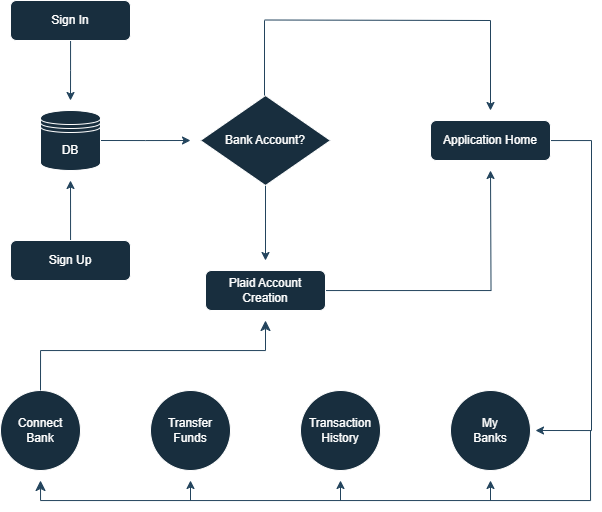

The diagram above was exported from draw.io. Its source (the exported page's mxGraphModel, read from the mxfile embedded in the PNG):
<mxGraphModel dx="994" dy="535" grid="1" gridSize="10" guides="1" tooltips="1" connect="1" arrows="1" fold="1" page="1" pageScale="1" pageWidth="800" pageHeight="800" math="0" shadow="0">
  <root>
    <mxCell id="WIyWlLk6GJQsqaUBKTNV-0" />
    <mxCell id="WIyWlLk6GJQsqaUBKTNV-1" parent="WIyWlLk6GJQsqaUBKTNV-0" />
    <mxCell id="KfEXZrNBXmQssShXBKhB-4" style="edgeStyle=orthogonalEdgeStyle;rounded=0;orthogonalLoop=1;jettySize=auto;html=1;labelBackgroundColor=none;fontColor=default;strokeColor=#23445D;" edge="1" parent="WIyWlLk6GJQsqaUBKTNV-1" source="WIyWlLk6GJQsqaUBKTNV-3">
      <mxGeometry relative="1" as="geometry">
        <mxPoint x="175" y="270" as="targetPoint" />
      </mxGeometry>
    </mxCell>
    <mxCell id="WIyWlLk6GJQsqaUBKTNV-3" value="Sign In" style="rounded=1;whiteSpace=wrap;html=1;fontSize=12;glass=0;strokeWidth=1;shadow=0;labelBackgroundColor=none;fillColor=#182E3E;strokeColor=#FFFFFF;fontColor=#FFFFFF;" parent="WIyWlLk6GJQsqaUBKTNV-1" vertex="1">
      <mxGeometry x="115" y="170" width="120" height="40" as="geometry" />
    </mxCell>
    <mxCell id="KfEXZrNBXmQssShXBKhB-2" style="edgeStyle=orthogonalEdgeStyle;rounded=0;orthogonalLoop=1;jettySize=auto;html=1;labelBackgroundColor=none;fontColor=default;strokeColor=#23445D;" edge="1" parent="WIyWlLk6GJQsqaUBKTNV-1" source="WIyWlLk6GJQsqaUBKTNV-11">
      <mxGeometry relative="1" as="geometry">
        <mxPoint x="175" y="350" as="targetPoint" />
      </mxGeometry>
    </mxCell>
    <mxCell id="WIyWlLk6GJQsqaUBKTNV-11" value="Sign Up" style="rounded=1;whiteSpace=wrap;html=1;fontSize=12;glass=0;strokeWidth=1;shadow=0;labelBackgroundColor=none;fillColor=#182E3E;strokeColor=#FFFFFF;fontColor=#FFFFFF;" parent="WIyWlLk6GJQsqaUBKTNV-1" vertex="1">
      <mxGeometry x="115" y="410" width="120" height="40" as="geometry" />
    </mxCell>
    <mxCell id="KfEXZrNBXmQssShXBKhB-9" style="edgeStyle=orthogonalEdgeStyle;rounded=0;orthogonalLoop=1;jettySize=auto;html=1;exitX=1;exitY=0.5;exitDx=0;exitDy=0;labelBackgroundColor=none;fontColor=default;strokeColor=#23445D;" edge="1" parent="WIyWlLk6GJQsqaUBKTNV-1" source="KfEXZrNBXmQssShXBKhB-0">
      <mxGeometry relative="1" as="geometry">
        <mxPoint x="295" y="310" as="targetPoint" />
      </mxGeometry>
    </mxCell>
    <mxCell id="KfEXZrNBXmQssShXBKhB-0" value="DB" style="shape=datastore;whiteSpace=wrap;html=1;labelBackgroundColor=none;fillColor=#182E3E;strokeColor=#FFFFFF;fontColor=#FFFFFF;" vertex="1" parent="WIyWlLk6GJQsqaUBKTNV-1">
      <mxGeometry x="145" y="280" width="60" height="60" as="geometry" />
    </mxCell>
    <mxCell id="KfEXZrNBXmQssShXBKhB-6" value="Retrieve Data" style="text;html=1;align=center;verticalAlign=middle;whiteSpace=wrap;rounded=0;labelBackgroundColor=none;fontColor=#FFFFFF;" vertex="1" parent="WIyWlLk6GJQsqaUBKTNV-1">
      <mxGeometry x="185" y="230" width="60" height="30" as="geometry" />
    </mxCell>
    <mxCell id="KfEXZrNBXmQssShXBKhB-7" value="Input Data" style="text;html=1;align=center;verticalAlign=middle;whiteSpace=wrap;rounded=0;labelBackgroundColor=none;fontColor=#FFFFFF;" vertex="1" parent="WIyWlLk6GJQsqaUBKTNV-1">
      <mxGeometry x="185" y="360" width="60" height="30" as="geometry" />
    </mxCell>
    <mxCell id="KfEXZrNBXmQssShXBKhB-13" style="edgeStyle=orthogonalEdgeStyle;rounded=0;orthogonalLoop=1;jettySize=auto;html=1;labelBackgroundColor=none;fontColor=default;strokeColor=#23445D;" edge="1" parent="WIyWlLk6GJQsqaUBKTNV-1" source="KfEXZrNBXmQssShXBKhB-11">
      <mxGeometry relative="1" as="geometry">
        <mxPoint x="370" y="430" as="targetPoint" />
      </mxGeometry>
    </mxCell>
    <mxCell id="KfEXZrNBXmQssShXBKhB-11" value="Bank Account?" style="rhombus;whiteSpace=wrap;html=1;labelBackgroundColor=none;fillColor=#182E3E;strokeColor=#FFFFFF;fontColor=#FFFFFF;" vertex="1" parent="WIyWlLk6GJQsqaUBKTNV-1">
      <mxGeometry x="305" y="265" width="130" height="90" as="geometry" />
    </mxCell>
    <mxCell id="KfEXZrNBXmQssShXBKhB-14" value="True" style="text;html=1;align=center;verticalAlign=middle;whiteSpace=wrap;rounded=0;labelBackgroundColor=none;fontColor=#FFFFFF;" vertex="1" parent="WIyWlLk6GJQsqaUBKTNV-1">
      <mxGeometry x="375" y="230" width="60" height="30" as="geometry" />
    </mxCell>
    <mxCell id="KfEXZrNBXmQssShXBKhB-15" value="False" style="text;html=1;align=center;verticalAlign=middle;whiteSpace=wrap;rounded=0;labelBackgroundColor=none;fontColor=#FFFFFF;" vertex="1" parent="WIyWlLk6GJQsqaUBKTNV-1">
      <mxGeometry x="375" y="360" width="60" height="30" as="geometry" />
    </mxCell>
    <mxCell id="KfEXZrNBXmQssShXBKhB-19" value="" style="endArrow=none;html=1;rounded=0;labelBackgroundColor=none;fontColor=default;strokeColor=#23445D;" edge="1" parent="WIyWlLk6GJQsqaUBKTNV-1">
      <mxGeometry width="50" height="50" relative="1" as="geometry">
        <mxPoint x="369" y="265" as="sourcePoint" />
        <mxPoint x="369" y="190" as="targetPoint" />
      </mxGeometry>
    </mxCell>
    <mxCell id="KfEXZrNBXmQssShXBKhB-20" value="" style="endArrow=none;html=1;rounded=0;labelBackgroundColor=none;fontColor=default;strokeColor=#23445D;" edge="1" parent="WIyWlLk6GJQsqaUBKTNV-1">
      <mxGeometry width="50" height="50" relative="1" as="geometry">
        <mxPoint x="369" y="189.5" as="sourcePoint" />
        <mxPoint x="595" y="190" as="targetPoint" />
      </mxGeometry>
    </mxCell>
    <mxCell id="KfEXZrNBXmQssShXBKhB-30" style="edgeStyle=orthogonalEdgeStyle;rounded=0;orthogonalLoop=1;jettySize=auto;html=1;strokeColor=#23445D;" edge="1" parent="WIyWlLk6GJQsqaUBKTNV-1" source="KfEXZrNBXmQssShXBKhB-21">
      <mxGeometry relative="1" as="geometry">
        <mxPoint x="640" y="600" as="targetPoint" />
        <Array as="points">
          <mxPoint x="696" y="310" />
        </Array>
      </mxGeometry>
    </mxCell>
    <mxCell id="KfEXZrNBXmQssShXBKhB-21" value="Application Home" style="rounded=1;whiteSpace=wrap;html=1;fontSize=12;glass=0;strokeWidth=1;shadow=0;labelBackgroundColor=none;fillColor=#182E3E;strokeColor=#FFFFFF;fontColor=#FFFFFF;" vertex="1" parent="WIyWlLk6GJQsqaUBKTNV-1">
      <mxGeometry x="535" y="290" width="120" height="40" as="geometry" />
    </mxCell>
    <mxCell id="KfEXZrNBXmQssShXBKhB-22" value="" style="endArrow=classic;html=1;rounded=0;labelBackgroundColor=none;fontColor=default;strokeColor=#23445D;" edge="1" parent="WIyWlLk6GJQsqaUBKTNV-1">
      <mxGeometry width="50" height="50" relative="1" as="geometry">
        <mxPoint x="595" y="190" as="sourcePoint" />
        <mxPoint x="595" y="280" as="targetPoint" />
      </mxGeometry>
    </mxCell>
    <mxCell id="KfEXZrNBXmQssShXBKhB-26" style="edgeStyle=orthogonalEdgeStyle;rounded=0;orthogonalLoop=1;jettySize=auto;html=1;labelBackgroundColor=none;fontColor=default;strokeColor=#23445D;" edge="1" parent="WIyWlLk6GJQsqaUBKTNV-1" source="KfEXZrNBXmQssShXBKhB-23">
      <mxGeometry relative="1" as="geometry">
        <mxPoint x="595" y="340" as="targetPoint" />
      </mxGeometry>
    </mxCell>
    <mxCell id="KfEXZrNBXmQssShXBKhB-23" value="Plaid Account Creation" style="rounded=1;whiteSpace=wrap;html=1;fontSize=12;glass=0;strokeWidth=1;shadow=0;labelBackgroundColor=none;fillColor=#182E3E;strokeColor=#FFFFFF;fontColor=#FFFFFF;" vertex="1" parent="WIyWlLk6GJQsqaUBKTNV-1">
      <mxGeometry x="310" y="440" width="120" height="40" as="geometry" />
    </mxCell>
    <mxCell id="KfEXZrNBXmQssShXBKhB-31" value="Connect&lt;div&gt;Bank&lt;/div&gt;" style="ellipse;whiteSpace=wrap;html=1;aspect=fixed;strokeColor=#FFFFFF;fontColor=#FFFFFF;fillColor=#182E3E;" vertex="1" parent="WIyWlLk6GJQsqaUBKTNV-1">
      <mxGeometry x="105" y="560" width="80" height="80" as="geometry" />
    </mxCell>
    <mxCell id="KfEXZrNBXmQssShXBKhB-32" value="Transfer&lt;div&gt;Funds&lt;/div&gt;" style="ellipse;whiteSpace=wrap;html=1;aspect=fixed;strokeColor=#FFFFFF;fontColor=#FFFFFF;fillColor=#182E3E;" vertex="1" parent="WIyWlLk6GJQsqaUBKTNV-1">
      <mxGeometry x="255" y="560" width="80" height="80" as="geometry" />
    </mxCell>
    <mxCell id="KfEXZrNBXmQssShXBKhB-33" value="Transaction&lt;div&gt;History&lt;/div&gt;" style="ellipse;whiteSpace=wrap;html=1;aspect=fixed;strokeColor=#FFFFFF;fontColor=#FFFFFF;fillColor=#182E3E;" vertex="1" parent="WIyWlLk6GJQsqaUBKTNV-1">
      <mxGeometry x="405" y="560" width="80" height="80" as="geometry" />
    </mxCell>
    <mxCell id="KfEXZrNBXmQssShXBKhB-35" value="My&lt;div&gt;Banks&lt;/div&gt;" style="ellipse;whiteSpace=wrap;html=1;aspect=fixed;strokeColor=#FFFFFF;fontColor=#FFFFFF;fillColor=#182E3E;" vertex="1" parent="WIyWlLk6GJQsqaUBKTNV-1">
      <mxGeometry x="555" y="560" width="80" height="80" as="geometry" />
    </mxCell>
    <mxCell id="KfEXZrNBXmQssShXBKhB-40" value="" style="edgeStyle=segmentEdgeStyle;endArrow=classic;html=1;curved=0;rounded=0;endSize=8;startSize=8;strokeColor=#23445D;" edge="1" parent="WIyWlLk6GJQsqaUBKTNV-1">
      <mxGeometry width="50" height="50" relative="1" as="geometry">
        <mxPoint x="695" y="600" as="sourcePoint" />
        <mxPoint x="145" y="650" as="targetPoint" />
        <Array as="points">
          <mxPoint x="695" y="670" />
        </Array>
      </mxGeometry>
    </mxCell>
    <mxCell id="KfEXZrNBXmQssShXBKhB-43" value="" style="endArrow=classic;html=1;rounded=0;strokeColor=#23445D;" edge="1" parent="WIyWlLk6GJQsqaUBKTNV-1">
      <mxGeometry width="50" height="50" relative="1" as="geometry">
        <mxPoint x="295" y="670" as="sourcePoint" />
        <mxPoint x="295" y="650" as="targetPoint" />
      </mxGeometry>
    </mxCell>
    <mxCell id="KfEXZrNBXmQssShXBKhB-46" value="" style="endArrow=classic;html=1;rounded=0;strokeColor=#23445D;" edge="1" parent="WIyWlLk6GJQsqaUBKTNV-1">
      <mxGeometry width="50" height="50" relative="1" as="geometry">
        <mxPoint x="445" y="670" as="sourcePoint" />
        <mxPoint x="445" y="650" as="targetPoint" />
      </mxGeometry>
    </mxCell>
    <mxCell id="KfEXZrNBXmQssShXBKhB-47" value="" style="endArrow=classic;html=1;rounded=0;strokeColor=#23445D;" edge="1" parent="WIyWlLk6GJQsqaUBKTNV-1">
      <mxGeometry width="50" height="50" relative="1" as="geometry">
        <mxPoint x="595" y="670" as="sourcePoint" />
        <mxPoint x="595" y="650" as="targetPoint" />
      </mxGeometry>
    </mxCell>
    <mxCell id="KfEXZrNBXmQssShXBKhB-75" value="" style="edgeStyle=segmentEdgeStyle;endArrow=classic;html=1;curved=0;rounded=0;endSize=8;startSize=8;strokeColor=#23445D;" edge="1" parent="WIyWlLk6GJQsqaUBKTNV-1">
      <mxGeometry width="50" height="50" relative="1" as="geometry">
        <mxPoint x="145" y="559.95" as="sourcePoint" />
        <mxPoint x="370" y="490" as="targetPoint" />
        <Array as="points">
          <mxPoint x="145" y="520" />
        </Array>
      </mxGeometry>
    </mxCell>
  </root>
</mxGraphModel>